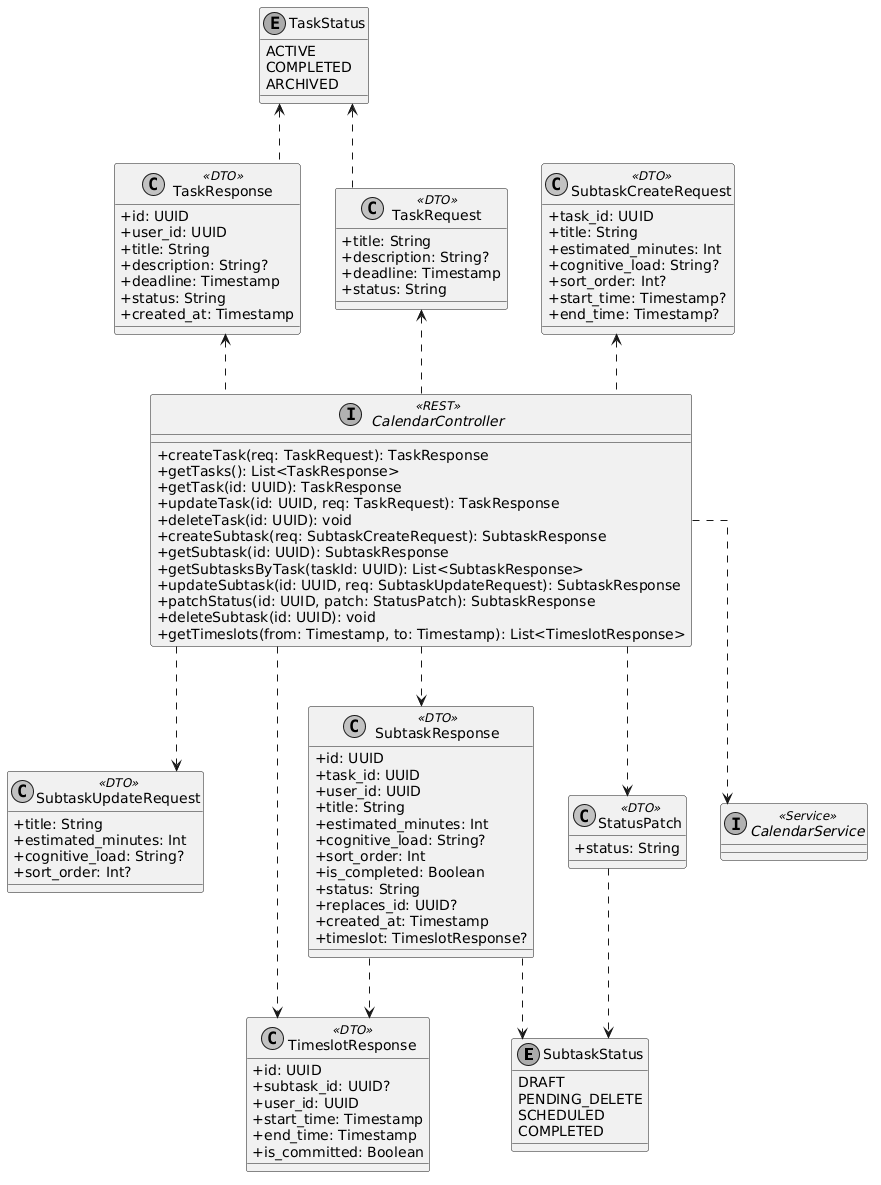

The diagram above was rendered by PlantUML. Its source (embedded in the PNG):
@startuml
skinparam monochrome true
skinparam shadowing false
skinparam defaultFontName Arial
skinparam classAttributeIconSize 0
skinparam linetype ortho


enum SubtaskStatus {
    DRAFT
    PENDING_DELETE
    SCHEDULED
    COMPLETED
}

enum TaskStatus {
    ACTIVE
    COMPLETED
    ARCHIVED
}

class TaskRequest <<DTO>> {
    + title: String
    + description: String?
    + deadline: Timestamp
    + status: String
}

class TaskResponse <<DTO>> {
    + id: UUID
    + user_id: UUID
    + title: String
    + description: String?
    + deadline: Timestamp
    + status: String
    + created_at: Timestamp
}

class SubtaskCreateRequest <<DTO>> {
    + task_id: UUID
    + title: String
    + estimated_minutes: Int
    + cognitive_load: String?
    + sort_order: Int?
    + start_time: Timestamp?
    + end_time: Timestamp?
}

class SubtaskUpdateRequest <<DTO>> {
    + title: String
    + estimated_minutes: Int
    + cognitive_load: String?
    + sort_order: Int?
}

class TimeslotResponse <<DTO>> {
    + id: UUID
    + subtask_id: UUID?
    + user_id: UUID
    + start_time: Timestamp
    + end_time: Timestamp
    + is_committed: Boolean
}

class SubtaskResponse <<DTO>> {
    + id: UUID
    + task_id: UUID
    + user_id: UUID
    + title: String
    + estimated_minutes: Int
    + cognitive_load: String?
    + sort_order: Int
    + is_completed: Boolean
    + status: String
    + replaces_id: UUID?
    + created_at: Timestamp
    + timeslot: TimeslotResponse?
}

class StatusPatch <<DTO>> {
    + status: String
}

interface CalendarController <<REST>> {
    + createTask(req: TaskRequest): TaskResponse
    + getTasks(): List<TaskResponse>
    + getTask(id: UUID): TaskResponse
    + updateTask(id: UUID, req: TaskRequest): TaskResponse
    + deleteTask(id: UUID): void
    + createSubtask(req: SubtaskCreateRequest): SubtaskResponse
    + getSubtask(id: UUID): SubtaskResponse
    + getSubtasksByTask(taskId: UUID): List<SubtaskResponse>
    + updateSubtask(id: UUID, req: SubtaskUpdateRequest): SubtaskResponse
    + patchStatus(id: UUID, patch: StatusPatch): SubtaskResponse
    + deleteSubtask(id: UUID): void
    + getTimeslots(from: Timestamp, to: Timestamp): List<TimeslotResponse>
}

interface CalendarService <<Service>>

CalendarController .up.> TaskRequest
CalendarController .up.> TaskResponse
CalendarController .up.> SubtaskCreateRequest
CalendarController ..> SubtaskUpdateRequest
CalendarController ..> SubtaskResponse
CalendarController ..> StatusPatch
CalendarController ..> TimeslotResponse
CalendarController ..> CalendarService

TaskRequest .up.> TaskStatus
TaskResponse .up.> TaskStatus
SubtaskResponse ..> SubtaskStatus
StatusPatch ..> SubtaskStatus
SubtaskResponse ..> TimeslotResponse
@enduml